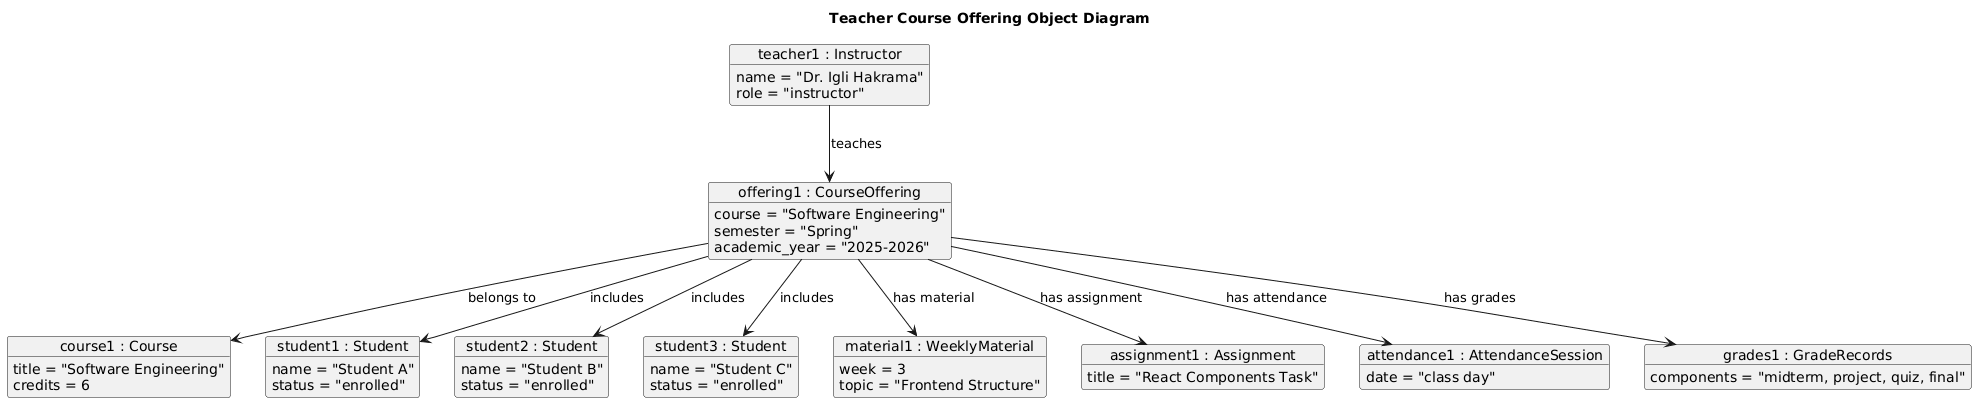

The diagram above was rendered by PlantUML. Its source (embedded in the PNG):
@startuml
title Teacher Course Offering Object Diagram

object "teacher1 : Instructor" as teacher1 {
    name = "Dr. Igli Hakrama"
    role = "instructor"
}

object "offering1 : CourseOffering" as offering1 {
    course = "Software Engineering"
    semester = "Spring"
    academic_year = "2025-2026"
}

object "course1 : Course" as course1 {
    title = "Software Engineering"
    credits = 6
}

object "student1 : Student" as student1 {
    name = "Student A"
    status = "enrolled"
}

object "student2 : Student" as student2 {
    name = "Student B"
    status = "enrolled"
}

object "student3 : Student" as student3 {
    name = "Student C"
    status = "enrolled"
}

object "material1 : WeeklyMaterial" as material1 {
    week = 3
    topic = "Frontend Structure"
}

object "assignment1 : Assignment" as assignment1 {
    title = "React Components Task"
}

object "attendance1 : AttendanceSession" as attendance1 {
    date = "class day"
}

object "grades1 : GradeRecords" as grades1 {
    components = "midterm, project, quiz, final"
}

teacher1 --> offering1 : teaches
offering1 --> course1 : belongs to
offering1 --> student1 : includes
offering1 --> student2 : includes
offering1 --> student3 : includes
offering1 --> material1 : has material
offering1 --> assignment1 : has assignment
offering1 --> attendance1 : has attendance
offering1 --> grades1 : has grades
@enduml